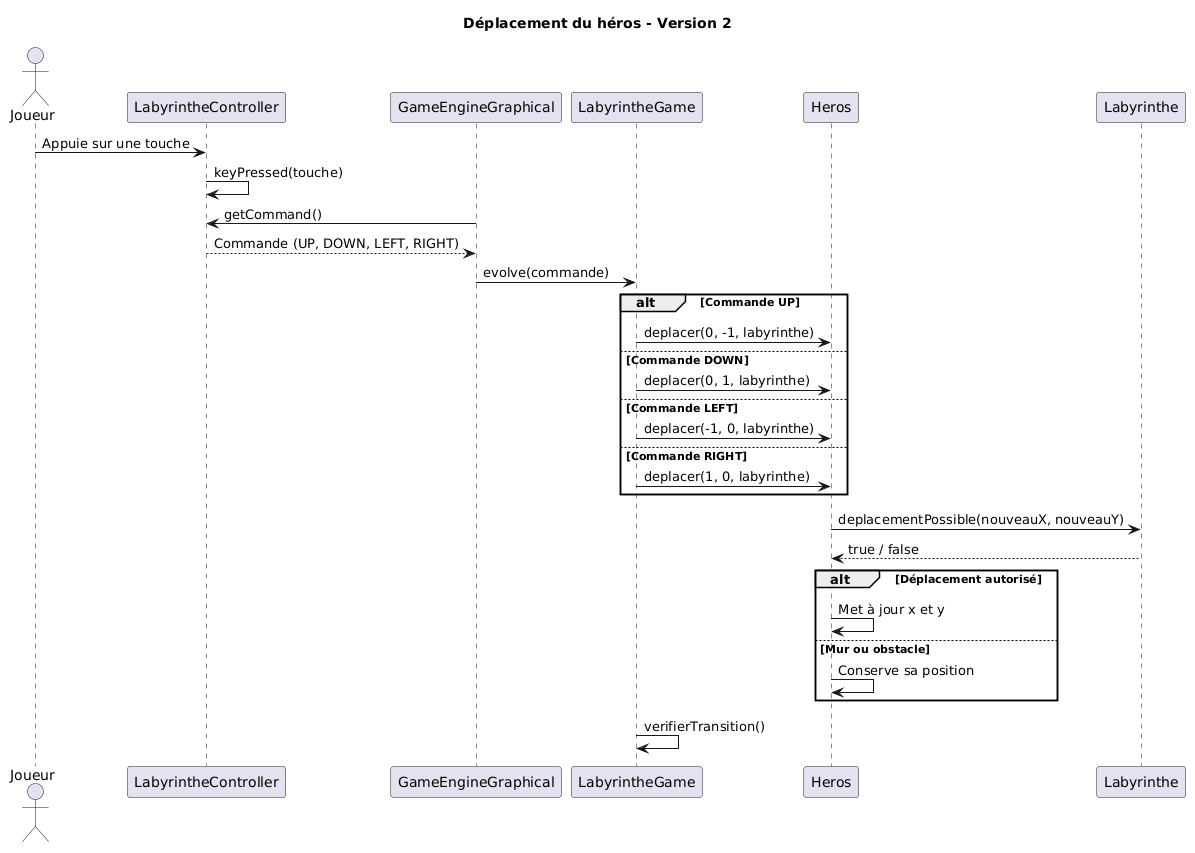

The diagram above was rendered by PlantUML. Its source (embedded in the PNG):
@startuml
title Déplacement du héros - Version 2

actor Joueur
participant LabyrintheController as Controller
participant GameEngineGraphical as Moteur
participant LabyrintheGame as Jeu
participant Heros
participant Labyrinthe

Joueur -> Controller : Appuie sur une touche
Controller -> Controller : keyPressed(touche)

Moteur -> Controller : getCommand()
Controller --> Moteur : Commande (UP, DOWN, LEFT, RIGHT)

Moteur -> Jeu : evolve(commande)

alt Commande UP
    Jeu -> Heros : deplacer(0, -1, labyrinthe)
else Commande DOWN
    Jeu -> Heros : deplacer(0, 1, labyrinthe)
else Commande LEFT
    Jeu -> Heros : deplacer(-1, 0, labyrinthe)
else Commande RIGHT
    Jeu -> Heros : deplacer(1, 0, labyrinthe)
end

Heros -> Labyrinthe : deplacementPossible(nouveauX, nouveauY)
Labyrinthe --> Heros : true / false

alt Déplacement autorisé
    Heros -> Heros : Met à jour x et y
else Mur ou obstacle
    Heros -> Heros : Conserve sa position
end

Jeu -> Jeu : verifierTransition()
@enduml